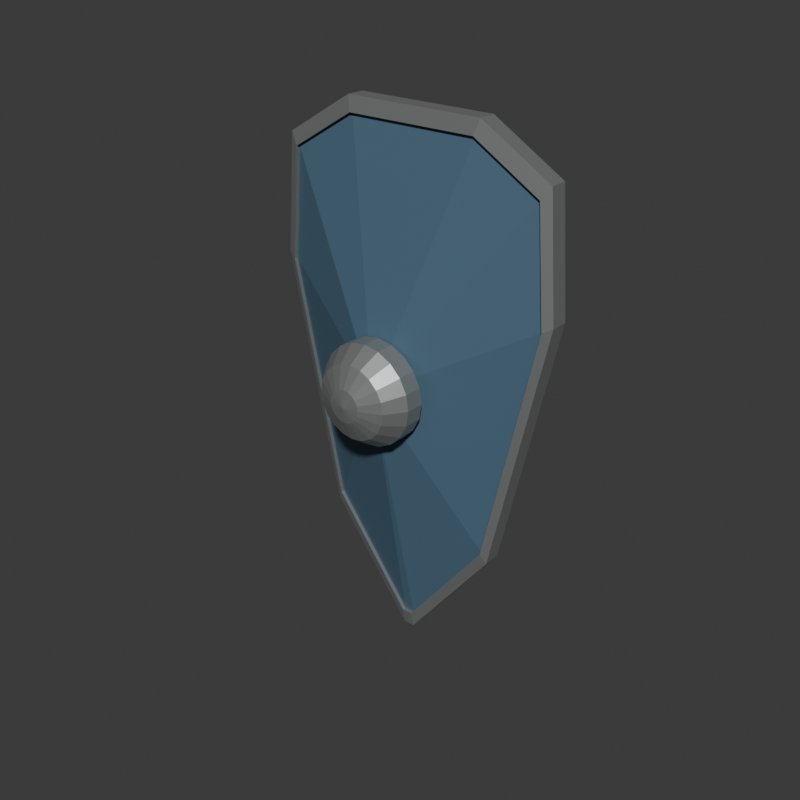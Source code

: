 # Source: source.blend  (saved by Blender 4.3.34; exported with 4.5.12 LTS)
import bpy
from mathutils import Matrix  # noqa: F401  (used for matrix-valued properties, if any)

bpy.ops.wm.read_factory_settings(use_empty=True)
scene = bpy.context.scene
scene.name = 'Scene'

# ---- collections
col_collection = bpy.data.collections.new('Collection'); scene.collection.children.link(col_collection)

# ---- materials (node trees are filled in below, after node groups)
mat_shieldmutedblueface = bpy.data.materials.new('ShieldMutedBlueFace')
mat_shieldmutedblueface.diffuse_color = (0.075, 0.15, 0.22, 1.0)
mat_shieldsteelrimandboss = bpy.data.materials.new('ShieldSteelRimAndBoss')
mat_shieldsteelrimandboss.diffuse_color = (0.38, 0.4, 0.39, 1.0)
mat_shieldbrownrearstraps = bpy.data.materials.new('ShieldBrownRearStraps')
mat_shieldbrownrearstraps.diffuse_color = (0.17, 0.085, 0.035, 1.0)

# ---- material node trees
mat_shieldmutedblueface.use_nodes = True; mat_shieldmutedblueface.node_tree.nodes.clear()
_N = mat_shieldmutedblueface.node_tree.nodes; _L = mat_shieldmutedblueface.node_tree.links
n0 = _N.new('ShaderNodeBsdfPrincipled'); n0.name = 'Principled BSDF'; n0.location = (10, 300)
n0.inputs[0].default_value = (0.075, 0.15, 0.22, 1.0)
n0.inputs[1].default_value = 0.12
n0.inputs[2].default_value = 0.74
n1 = _N.new('ShaderNodeOutputMaterial'); n1.name = 'Material Output'; n1.location = (300, 300)
_L.new(n0.outputs[0], n1.inputs[0])
n1.is_active_output = True
mat_shieldsteelrimandboss.use_nodes = True; mat_shieldsteelrimandboss.node_tree.nodes.clear()
_N = mat_shieldsteelrimandboss.node_tree.nodes; _L = mat_shieldsteelrimandboss.node_tree.links
n0 = _N.new('ShaderNodeBsdfPrincipled'); n0.name = 'Principled BSDF'; n0.location = (10, 300)
n0.inputs[0].default_value = (0.38, 0.4, 0.39, 1.0)
n0.inputs[1].default_value = 0.68
n0.inputs[2].default_value = 0.48
n1 = _N.new('ShaderNodeOutputMaterial'); n1.name = 'Material Output'; n1.location = (300, 300)
_L.new(n0.outputs[0], n1.inputs[0])
n1.is_active_output = True
mat_shieldbrownrearstraps.use_nodes = True; mat_shieldbrownrearstraps.node_tree.nodes.clear()
_N = mat_shieldbrownrearstraps.node_tree.nodes; _L = mat_shieldbrownrearstraps.node_tree.links
n0 = _N.new('ShaderNodeBsdfPrincipled'); n0.name = 'Principled BSDF'; n0.location = (10, 300)
n0.inputs[0].default_value = (0.17, 0.085, 0.035, 1.0)
n0.inputs[2].default_value = 0.88
n1 = _N.new('ShaderNodeOutputMaterial'); n1.name = 'Material Output'; n1.location = (300, 300)
_L.new(n0.outputs[0], n1.inputs[0])
n1.is_active_output = True

# ---- world
world_world = bpy.data.worlds.new('World'); scene.world = world_world
world_world.use_nodes = True; world_world.node_tree.nodes.clear()
_N = world_world.node_tree.nodes; _L = world_world.node_tree.links
n0 = _N.new('ShaderNodeOutputWorld'); n0.name = 'World Output'; n0.location = (300, 300)
n1 = _N.new('ShaderNodeBackground'); n1.name = 'Background'; n1.location = (10, 300)
n1.inputs[0].default_value = (0.05088, 0.05088, 0.05088, 1.0)
_L.new(n1.outputs[0], n0.inputs[0])
n0.is_active_output = True
world_world.color = (0.05088, 0.05088, 0.05088)
world_world.sun_shadow_jitter_overblur = 0.0

# ---- meshes
me_wholeconvexpointedshieldbodymesh = bpy.data.meshes.new('WholeConvexPointedShieldBodyMesh')
me_wholeconvexpointedshieldbodymesh.from_pydata([(0.0, -0.08234, 0.62), (-0.01182, 0.03766, 0.0093), (0.01182, 0.03766, 0.0093), (0.197, 0.03766, 0.2555), (0.3152, 0.03766, 0.7973), (0.2955, 0.03766, 1.044), (0.1478, 0.03766, 1.132), (-0.1478, 0.03766, 1.132), (-0.2955, 0.03766, 1.044), (-0.3152, 0.03766, 0.7973), (-0.197, 0.03766, 0.2555), (0.0, -0.05734, 0.62), (-0.01182, 0.06266, 0.0093), (0.01182, 0.06266, 0.0093), (0.197, 0.06266, 0.2555), (0.3152, 0.06266, 0.7973), (0.2955, 0.06266, 1.044), (0.1478, 0.06266, 1.132), (-0.1478, 0.06266, 1.132), (-0.2955, 0.06266, 1.044), (-0.3152, 0.06266, 0.7973), (-0.197, 0.06266, 0.2555)], [], [(0, 1, 2), (11, 13, 12), (1, 12, 13), (1, 13, 2), (0, 2, 3), (11, 14, 13), (2, 13, 14), (2, 14, 3), (0, 3, 4), (11, 15, 14), (3, 14, 15), (3, 15, 4), (0, 4, 5), (11, 16, 15), (4, 15, 16), (4, 16, 5), (0, 5, 6), (11, 17, 16), (5, 16, 17), (5, 17, 6), (0, 6, 7), (11, 18, 17), (6, 17, 18), (6, 18, 7), (0, 7, 8), (11, 19, 18), (7, 18, 19), (7, 19, 8), (0, 8, 9), (11, 20, 19), (8, 19, 20), (8, 20, 9), (0, 9, 10), (11, 21, 20), (9, 20, 21), (9, 21, 10), (0, 10, 1), (11, 12, 21), (10, 21, 12), (10, 12, 1)])
me_wholeconvexpointedshieldbodymesh.materials.append(mat_shieldmutedblueface)
me_wholeconvexpointedshieldbodymesh.materials.append(mat_shieldsteelrimandboss)
me_wholeconvexpointedshieldbodymesh.materials.append(mat_shieldbrownrearstraps)
me_wholeconvexpointedshieldbodymesh.update()
me_wholefinitepointedperimeterrimmesh = bpy.data.meshes.new('WholeFinitePointedPerimeterRimMesh')
me_wholefinitepointedperimeterrimmesh.from_pydata([(-0.012, 0.03166, 0.0), (0.012, 0.03166, 0.0), (0.2, 0.03166, 0.25), (0.32, 0.03166, 0.8), (0.3, 0.03166, 1.05), (0.15, 0.03166, 1.14), (-0.15, 0.03166, 1.14), (-0.3, 0.03166, 1.05), (-0.32, 0.03166, 0.8), (-0.2, 0.03166, 0.25), (-0.012, 0.06966, 0.0), (0.012, 0.06966, 0.0), (0.2, 0.06966, 0.25), (0.32, 0.06966, 0.8), (0.3, 0.06966, 1.05), (0.15, 0.06966, 1.14), (-0.15, 0.06966, 1.14), (-0.3, 0.06966, 1.05), (-0.32, 0.06966, 0.8), (-0.2, 0.06966, 0.25), (-0.01128, 0.06966, 0.0372), (0.01128, 0.06966, 0.0372), (0.188, 0.06966, 0.2722), (0.3008, 0.06966, 0.7892), (0.282, 0.06966, 1.024), (0.141, 0.06966, 1.109), (-0.141, 0.06966, 1.109), (-0.282, 0.06966, 1.024), (-0.3008, 0.06966, 0.7892), (-0.188, 0.06966, 0.2722), (-0.01128, 0.02366, 0.0372), (0.01128, 0.02366, 0.0372), (0.188, 0.02366, 0.2722), (0.3008, 0.02366, 0.7892), (0.282, 0.02366, 1.024), (0.141, 0.02366, 1.109), (-0.141, 0.02366, 1.109), (-0.282, 0.02366, 1.024), (-0.3008, 0.02366, 0.7892), (-0.188, 0.02366, 0.2722)], [], [(0, 11, 1), (0, 10, 11), (1, 12, 2), (1, 11, 12), (2, 13, 3), (2, 12, 13), (3, 14, 4), (3, 13, 14), (4, 15, 5), (4, 14, 15), (5, 16, 6), (5, 15, 16), (6, 17, 7), (6, 16, 17), (7, 18, 8), (7, 17, 18), (8, 19, 9), (8, 18, 19), (9, 10, 0), (9, 19, 10), (10, 21, 11), (10, 20, 21), (11, 22, 12), (11, 21, 22), (12, 23, 13), (12, 22, 23), (13, 24, 14), (13, 23, 24), (14, 25, 15), (14, 24, 25), (15, 26, 16), (15, 25, 26), (16, 27, 17), (16, 26, 27), (17, 28, 18), (17, 27, 28), (18, 29, 19), (18, 28, 29), (19, 20, 10), (19, 29, 20), (20, 31, 21), (20, 30, 31), (21, 32, 22), (21, 31, 32), (22, 33, 23), (22, 32, 33), (23, 34, 24), (23, 33, 34), (24, 35, 25), (24, 34, 35), (25, 36, 26), (25, 35, 36), (26, 37, 27), (26, 36, 37), (27, 38, 28), (27, 37, 38), (28, 39, 29), (28, 38, 39), (29, 30, 20), (29, 39, 30), (30, 1, 31), (30, 0, 1), (31, 2, 32), (31, 1, 2), (32, 3, 33), (32, 2, 3), (33, 4, 34), (33, 3, 4), (34, 5, 35), (34, 4, 5), (35, 6, 36), (35, 5, 6), (36, 7, 37), (36, 6, 7), (37, 8, 38), (37, 7, 8), (38, 9, 39), (38, 8, 9), (39, 0, 30), (39, 9, 0)])
me_wholefinitepointedperimeterrimmesh.polygons.foreach_set('material_index', [1, 1, 1, 1, 1, 1, 1, 1, 1, 1, 1, 1, 1, 1, 1, 1, 1, 1, 1, 1, 1, 1, 1, 1, 1, 1, 1, 1, 1, 1, 1, 1, 1, 1, 1, 1, 1, 1, 1, 1, 1, 1, 1, 1, 1, 1, 1, 1, 1, 1, 1, 1, 1, 1, 1, 1, 1, 1, 1, 1, 1, 1, 1, 1, 1, 1, 1, 1, 1, 1, 1, 1, 1, 1, 1, 1, 1, 1, 1, 1])
me_wholefinitepointedperimeterrimmesh.materials.append(mat_shieldmutedblueface)
me_wholefinitepointedperimeterrimmesh.materials.append(mat_shieldsteelrimandboss)
me_wholefinitepointedperimeterrimmesh.materials.append(mat_shieldbrownrearstraps)
me_wholefinitepointedperimeterrimmesh.update()
me_wholelowfacetedcentrebossmesh = bpy.data.meshes.new('WholeLowFacetedCentreBossMesh')
me_wholelowfacetedcentrebossmesh.from_pydata([(0.105, -0.06334, 0.62), (0.09986, -0.06334, 0.6524), (0.08495, -0.06334, 0.6817), (0.06172, -0.06334, 0.7049), (0.03245, -0.06334, 0.7199), (6.429e-18, -0.06334, 0.725), (-0.03245, -0.06334, 0.7199), (-0.06172, -0.06334, 0.7049), (-0.08495, -0.06334, 0.6817), (-0.09986, -0.06334, 0.6524), (-0.105, -0.06334, 0.62), (-0.09986, -0.06334, 0.5876), (-0.08495, -0.06334, 0.5583), (-0.06172, -0.06334, 0.5351), (-0.03245, -0.06334, 0.5201), (-1.929e-17, -0.06334, 0.515), (0.03245, -0.06334, 0.5201), (0.06172, -0.06334, 0.5351), (0.08495, -0.06334, 0.5583), (0.09986, -0.06334, 0.5876), (0.105, -0.1023, 0.62), (0.09986, -0.1023, 0.6524), (0.08495, -0.1023, 0.6817), (0.06172, -0.1023, 0.7049), (0.03245, -0.1023, 0.7199), (6.429e-18, -0.1023, 0.725), (-0.03245, -0.1023, 0.7199), (-0.06172, -0.1023, 0.7049), (-0.08495, -0.1023, 0.6817), (-0.09986, -0.1023, 0.6524), (-0.105, -0.1023, 0.62), (-0.09986, -0.1023, 0.5876), (-0.08495, -0.1023, 0.5583), (-0.06172, -0.1023, 0.5351), (-0.03245, -0.1023, 0.5201), (-1.929e-17, -0.1023, 0.515), (0.03245, -0.1023, 0.5201), (0.06172, -0.1023, 0.5351), (0.08495, -0.1023, 0.5583), (0.09986, -0.1023, 0.5876), (0.077, -0.1423, 0.62), (0.07323, -0.1423, 0.6438), (0.06229, -0.1423, 0.6653), (0.04526, -0.1423, 0.6823), (0.02379, -0.1423, 0.6932), (4.715e-18, -0.1423, 0.697), (-0.02379, -0.1423, 0.6932), (-0.04526, -0.1423, 0.6823), (-0.06229, -0.1423, 0.6653), (-0.07323, -0.1423, 0.6438), (-0.077, -0.1423, 0.62), (-0.07323, -0.1423, 0.5962), (-0.06229, -0.1423, 0.5747), (-0.04526, -0.1423, 0.5577), (-0.02379, -0.1423, 0.5468), (-1.414e-17, -0.1423, 0.543), (0.02379, -0.1423, 0.5468), (0.04526, -0.1423, 0.5577), (0.06229, -0.1423, 0.5747), (0.07323, -0.1423, 0.5962), (0.034, -0.1623, 0.62), (0.03234, -0.1623, 0.6305), (0.02751, -0.1623, 0.64), (0.01998, -0.1623, 0.6475), (0.01051, -0.1623, 0.6523), (2.082e-18, -0.1623, 0.654), (-0.01051, -0.1623, 0.6523), (-0.01998, -0.1623, 0.6475), (-0.02751, -0.1623, 0.64), (-0.03234, -0.1623, 0.6305), (-0.034, -0.1623, 0.62), (-0.03234, -0.1623, 0.6095), (-0.02751, -0.1623, 0.6), (-0.01998, -0.1623, 0.5925), (-0.01051, -0.1623, 0.5877), (-6.246e-18, -0.1623, 0.586), (0.01051, -0.1623, 0.5877), (0.01998, -0.1623, 0.5925), (0.02751, -0.1623, 0.6), (0.03234, -0.1623, 0.6095), (0.0, -0.1683, 0.62), (0.0, -0.06334, 0.62)], [], [(81, 1, 0), (81, 2, 1), (81, 3, 2), (81, 4, 3), (81, 5, 4), (81, 6, 5), (81, 7, 6), (81, 8, 7), (81, 9, 8), (81, 10, 9), (81, 11, 10), (81, 12, 11), (81, 13, 12), (81, 14, 13), (81, 15, 14), (81, 16, 15), (81, 17, 16), (81, 18, 17), (81, 19, 18), (81, 0, 19), (0, 1, 21), (0, 21, 20), (1, 2, 22), (1, 22, 21), (2, 3, 23), (2, 23, 22), (3, 4, 24), (3, 24, 23), (4, 5, 25), (4, 25, 24), (5, 6, 26), (5, 26, 25), (6, 7, 27), (6, 27, 26), (7, 8, 28), (7, 28, 27), (8, 9, 29), (8, 29, 28), (9, 10, 30), (9, 30, 29), (10, 11, 31), (10, 31, 30), (11, 12, 32), (11, 32, 31), (12, 13, 33), (12, 33, 32), (13, 14, 34), (13, 34, 33), (14, 15, 35), (14, 35, 34), (15, 16, 36), (15, 36, 35), (16, 17, 37), (16, 37, 36), (17, 18, 38), (17, 38, 37), (18, 19, 39), (18, 39, 38), (19, 0, 20), (19, 20, 39), (20, 21, 41), (20, 41, 40), (21, 22, 42), (21, 42, 41), (22, 23, 43), (22, 43, 42), (23, 24, 44), (23, 44, 43), (24, 25, 45), (24, 45, 44), (25, 26, 46), (25, 46, 45), (26, 27, 47), (26, 47, 46), (27, 28, 48), (27, 48, 47), (28, 29, 49), (28, 49, 48), (29, 30, 50), (29, 50, 49), (30, 31, 51), (30, 51, 50), (31, 32, 52), (31, 52, 51), (32, 33, 53), (32, 53, 52), (33, 34, 54), (33, 54, 53), (34, 35, 55), (34, 55, 54), (35, 36, 56), (35, 56, 55), (36, 37, 57), (36, 57, 56), (37, 38, 58), (37, 58, 57), (38, 39, 59), (38, 59, 58), (39, 20, 40), (39, 40, 59), (40, 41, 61), (40, 61, 60), (41, 42, 62), (41, 62, 61), (42, 43, 63), (42, 63, 62), (43, 44, 64), (43, 64, 63), (44, 45, 65), (44, 65, 64), (45, 46, 66), (45, 66, 65), (46, 47, 67), (46, 67, 66), (47, 48, 68), (47, 68, 67), (48, 49, 69), (48, 69, 68), (49, 50, 70), (49, 70, 69), (50, 51, 71), (50, 71, 70), (51, 52, 72), (51, 72, 71), (52, 53, 73), (52, 73, 72), (53, 54, 74), (53, 74, 73), (54, 55, 75), (54, 75, 74), (55, 56, 76), (55, 76, 75), (56, 57, 77), (56, 77, 76), (57, 58, 78), (57, 78, 77), (58, 59, 79), (58, 79, 78), (59, 40, 60), (59, 60, 79), (60, 61, 80), (61, 62, 80), (62, 63, 80), (63, 64, 80), (64, 65, 80), (65, 66, 80), (66, 67, 80), (67, 68, 80), (68, 69, 80), (69, 70, 80), (70, 71, 80), (71, 72, 80), (72, 73, 80), (73, 74, 80), (74, 75, 80), (75, 76, 80), (76, 77, 80), (77, 78, 80), (78, 79, 80), (79, 60, 80)])
me_wholelowfacetedcentrebossmesh.polygons.foreach_set('material_index', [1, 1, 1, 1, 1, 1, 1, 1, 1, 1, 1, 1, 1, 1, 1, 1, 1, 1, 1, 1, 1, 1, 1, 1, 1, 1, 1, 1, 1, 1, 1, 1, 1, 1, 1, 1, 1, 1, 1, 1, 1, 1, 1, 1, 1, 1, 1, 1, 1, 1, 1, 1, 1, 1, 1, 1, 1, 1, 1, 1, 1, 1, 1, 1, 1, 1, 1, 1, 1, 1, 1, 1, 1, 1, 1, 1, 1, 1, 1, 1, 1, 1, 1, 1, 1, 1, 1, 1, 1, 1, 1, 1, 1, 1, 1, 1, 1, 1, 1, 1, 1, 1, 1, 1, 1, 1, 1, 1, 1, 1, 1, 1, 1, 1, 1, 1, 1, 1, 1, 1, 1, 1, 1, 1, 1, 1, 1, 1, 1, 1, 1, 1, 1, 1, 1, 1, 1, 1, 1, 1, 1, 1, 1, 1, 1, 1, 1, 1, 1, 1, 1, 1, 1, 1, 1, 1, 1, 1, 1, 1])
me_wholelowfacetedcentrebossmesh.materials.append(mat_shieldmutedblueface)
me_wholelowfacetedcentrebossmesh.materials.append(mat_shieldsteelrimandboss)
me_wholelowfacetedcentrebossmesh.materials.append(mat_shieldbrownrearstraps)
me_wholelowfacetedcentrebossmesh.update()
me_upperreararmloopmesh = bpy.data.meshes.new('UpperRearArmLoopMesh')
me_upperreararmloopmesh.from_pydata([(-0.124, -0.001316, 0.758), (-0.136, -0.001316, 0.758), (-0.136, -0.001316, 0.802), (-0.124, -0.001316, 0.802), (-0.1242, 0.08627, 0.758), (-0.1358, 0.08905, 0.758), (-0.1358, 0.08905, 0.802), (-0.1242, 0.08627, 0.802), (-0.08907, 0.157, 0.758), (-0.09293, 0.1683, 0.758), (-0.09293, 0.1683, 0.802), (-0.08907, 0.157, 0.802), (0.08907, 0.157, 0.758), (0.09293, 0.1683, 0.758), (0.09293, 0.1683, 0.802), (0.08907, 0.157, 0.802), (0.1242, 0.08627, 0.758), (0.1358, 0.08905, 0.758), (0.1358, 0.08905, 0.802), (0.1242, 0.08627, 0.802), (0.124, -0.001316, 0.758), (0.136, -0.001316, 0.758), (0.136, -0.001316, 0.802), (0.124, -0.001316, 0.802)], [], [(0, 2, 1), (0, 3, 2), (20, 21, 22), (20, 22, 23), (0, 1, 5), (0, 5, 4), (1, 2, 6), (1, 6, 5), (2, 3, 7), (2, 7, 6), (3, 0, 4), (3, 4, 7), (4, 5, 9), (4, 9, 8), (5, 6, 10), (5, 10, 9), (6, 7, 11), (6, 11, 10), (7, 4, 8), (7, 8, 11), (8, 9, 13), (8, 13, 12), (9, 10, 14), (9, 14, 13), (10, 11, 15), (10, 15, 14), (11, 8, 12), (11, 12, 15), (12, 13, 17), (12, 17, 16), (13, 14, 18), (13, 18, 17), (14, 15, 19), (14, 19, 18), (15, 12, 16), (15, 16, 19), (16, 17, 21), (16, 21, 20), (17, 18, 22), (17, 22, 21), (18, 19, 23), (18, 23, 22), (19, 16, 20), (19, 20, 23)])
me_upperreararmloopmesh.polygons.foreach_set('material_index', [2, 2, 2, 2, 2, 2, 2, 2, 2, 2, 2, 2, 2, 2, 2, 2, 2, 2, 2, 2, 2, 2, 2, 2, 2, 2, 2, 2, 2, 2, 2, 2, 2, 2, 2, 2, 2, 2, 2, 2, 2, 2, 2, 2])
me_upperreararmloopmesh.materials.append(mat_shieldmutedblueface)
me_upperreararmloopmesh.materials.append(mat_shieldsteelrimandboss)
me_upperreararmloopmesh.materials.append(mat_shieldbrownrearstraps)
me_upperreararmloopmesh.update()
me_upperreararmloopfinitefoot_1mesh = bpy.data.meshes.new('UpperRearArmLoopFiniteFoot-1Mesh')
me_upperreararmloopfinitefoot_1mesh.from_pydata([(-0.148, -0.002779, 0.745), (-0.112, -0.01589, 0.745), (-0.112, -0.007975, 0.815), (-0.148, -0.0007387, 0.815), (-0.148, 0.01222, 0.745), (-0.112, -0.0008943, 0.745), (-0.112, 0.007025, 0.815), (-0.148, 0.01426, 0.815)], [], [(0, 2, 3), (0, 1, 2), (4, 6, 5), (4, 7, 6), (0, 5, 1), (0, 4, 5), (1, 6, 2), (1, 5, 6), (2, 7, 3), (2, 6, 7), (3, 4, 0), (3, 7, 4)])
me_upperreararmloopfinitefoot_1mesh.polygons.foreach_set('material_index', [1, 1, 1, 1, 1, 1, 1, 1, 1, 1, 1, 1])
me_upperreararmloopfinitefoot_1mesh.materials.append(mat_shieldmutedblueface)
me_upperreararmloopfinitefoot_1mesh.materials.append(mat_shieldsteelrimandboss)
me_upperreararmloopfinitefoot_1mesh.materials.append(mat_shieldbrownrearstraps)
me_upperreararmloopfinitefoot_1mesh.update()
me_upperreararmloopfinitefoot1mesh = bpy.data.meshes.new('UpperRearArmLoopFiniteFoot1Mesh')
me_upperreararmloopfinitefoot1mesh.from_pydata([(0.112, -0.01589, 0.745), (0.148, -0.002779, 0.745), (0.148, -0.0007387, 0.815), (0.112, -0.007975, 0.815), (0.112, -0.0008943, 0.745), (0.148, 0.01222, 0.745), (0.148, 0.01426, 0.815), (0.112, 0.007025, 0.815)], [], [(0, 2, 3), (0, 1, 2), (4, 6, 5), (4, 7, 6), (0, 5, 1), (0, 4, 5), (1, 6, 2), (1, 5, 6), (2, 7, 3), (2, 6, 7), (3, 4, 0), (3, 7, 4)])
me_upperreararmloopfinitefoot1mesh.polygons.foreach_set('material_index', [1, 1, 1, 1, 1, 1, 1, 1, 1, 1, 1, 1])
me_upperreararmloopfinitefoot1mesh.materials.append(mat_shieldmutedblueface)
me_upperreararmloopfinitefoot1mesh.materials.append(mat_shieldsteelrimandboss)
me_upperreararmloopfinitefoot1mesh.materials.append(mat_shieldbrownrearstraps)
me_upperreararmloopfinitefoot1mesh.update()
me_lowerreargriploopmesh = bpy.data.meshes.new('LowerRearGripLoopMesh')
me_lowerreargriploopmesh.from_pydata([(-0.109, 0.01456, 0.408), (-0.121, 0.01456, 0.408), (-0.121, 0.01456, 0.452), (-0.109, 0.01456, 0.452), (-0.1092, 0.0863, 0.408), (-0.1208, 0.08902, 0.408), (-0.1208, 0.08902, 0.452), (-0.1092, 0.0863, 0.452), (-0.07835, 0.1571, 0.408), (-0.08265, 0.1683, 0.408), (-0.08265, 0.1683, 0.452), (-0.07835, 0.1571, 0.452), (0.07835, 0.1571, 0.408), (0.08265, 0.1683, 0.408), (0.08265, 0.1683, 0.452), (0.07835, 0.1571, 0.452), (0.1092, 0.0863, 0.408), (0.1208, 0.08902, 0.408), (0.1208, 0.08902, 0.452), (0.1092, 0.0863, 0.452), (0.109, 0.01456, 0.408), (0.121, 0.01456, 0.408), (0.121, 0.01456, 0.452), (0.109, 0.01456, 0.452)], [], [(0, 2, 1), (0, 3, 2), (20, 21, 22), (20, 22, 23), (0, 1, 5), (0, 5, 4), (1, 2, 6), (1, 6, 5), (2, 3, 7), (2, 7, 6), (3, 0, 4), (3, 4, 7), (4, 5, 9), (4, 9, 8), (5, 6, 10), (5, 10, 9), (6, 7, 11), (6, 11, 10), (7, 4, 8), (7, 8, 11), (8, 9, 13), (8, 13, 12), (9, 10, 14), (9, 14, 13), (10, 11, 15), (10, 15, 14), (11, 8, 12), (11, 12, 15), (12, 13, 17), (12, 17, 16), (13, 14, 18), (13, 18, 17), (14, 15, 19), (14, 19, 18), (15, 12, 16), (15, 16, 19), (16, 17, 21), (16, 21, 20), (17, 18, 22), (17, 22, 21), (18, 19, 23), (18, 23, 22), (19, 16, 20), (19, 20, 23)])
me_lowerreargriploopmesh.polygons.foreach_set('material_index', [2, 2, 2, 2, 2, 2, 2, 2, 2, 2, 2, 2, 2, 2, 2, 2, 2, 2, 2, 2, 2, 2, 2, 2, 2, 2, 2, 2, 2, 2, 2, 2, 2, 2, 2, 2, 2, 2, 2, 2, 2, 2, 2, 2])
me_lowerreargriploopmesh.materials.append(mat_shieldmutedblueface)
me_lowerreargriploopmesh.materials.append(mat_shieldsteelrimandboss)
me_lowerreargriploopmesh.materials.append(mat_shieldbrownrearstraps)
me_lowerreargriploopmesh.update()
me_lowerreargriploopfinitefoot_1mesh = bpy.data.meshes.new('LowerRearGripLoopFiniteFoot-1Mesh')
me_lowerreargriploopfinitefoot_1mesh.from_pydata([(-0.133, 0.01868, 0.395), (-0.097, 0.007471, 0.395), (-0.097, -0.00357, 0.465), (-0.133, 0.01205, 0.465), (-0.133, 0.03368, 0.395), (-0.097, 0.02247, 0.395), (-0.097, 0.01143, 0.465), (-0.133, 0.02705, 0.465)], [], [(0, 2, 3), (0, 1, 2), (4, 6, 5), (4, 7, 6), (0, 5, 1), (0, 4, 5), (1, 6, 2), (1, 5, 6), (2, 7, 3), (2, 6, 7), (3, 4, 0), (3, 7, 4)])
me_lowerreargriploopfinitefoot_1mesh.polygons.foreach_set('material_index', [1, 1, 1, 1, 1, 1, 1, 1, 1, 1, 1, 1])
me_lowerreargriploopfinitefoot_1mesh.materials.append(mat_shieldmutedblueface)
me_lowerreargriploopfinitefoot_1mesh.materials.append(mat_shieldsteelrimandboss)
me_lowerreargriploopfinitefoot_1mesh.materials.append(mat_shieldbrownrearstraps)
me_lowerreargriploopfinitefoot_1mesh.update()
me_lowerreargriploopfinitefoot1mesh = bpy.data.meshes.new('LowerRearGripLoopFiniteFoot1Mesh')
me_lowerreargriploopfinitefoot1mesh.from_pydata([(0.097, 0.007471, 0.395), (0.133, 0.01868, 0.395), (0.133, 0.01205, 0.465), (0.097, -0.00357, 0.465), (0.097, 0.02247, 0.395), (0.133, 0.03368, 0.395), (0.133, 0.02705, 0.465), (0.097, 0.01143, 0.465)], [], [(0, 2, 3), (0, 1, 2), (4, 6, 5), (4, 7, 6), (0, 5, 1), (0, 4, 5), (1, 6, 2), (1, 5, 6), (2, 7, 3), (2, 6, 7), (3, 4, 0), (3, 7, 4)])
me_lowerreargriploopfinitefoot1mesh.polygons.foreach_set('material_index', [1, 1, 1, 1, 1, 1, 1, 1, 1, 1, 1, 1])
me_lowerreargriploopfinitefoot1mesh.materials.append(mat_shieldmutedblueface)
me_lowerreargriploopfinitefoot1mesh.materials.append(mat_shieldsteelrimandboss)
me_lowerreargriploopfinitefoot1mesh.materials.append(mat_shieldbrownrearstraps)
me_lowerreargriploopfinitefoot1mesh.update()

# ---- objects
ob_wholeconvexpointedshieldbody = bpy.data.objects.new('WholeConvexPointedShieldBody', me_wholeconvexpointedshieldbodymesh)
ob_wholefinitepointedperimeterrim = bpy.data.objects.new('WholeFinitePointedPerimeterRim', me_wholefinitepointedperimeterrimmesh)
ob_wholelowfacetedcentreboss = bpy.data.objects.new('WholeLowFacetedCentreBoss', me_wholelowfacetedcentrebossmesh)
ob_upperreararmloop = bpy.data.objects.new('UpperRearArmLoop', me_upperreararmloopmesh)
ob_upperreararmloopfinitefoot_1 = bpy.data.objects.new('UpperRearArmLoopFiniteFoot-1', me_upperreararmloopfinitefoot_1mesh)
ob_upperreararmloopfinitefoot1 = bpy.data.objects.new('UpperRearArmLoopFiniteFoot1', me_upperreararmloopfinitefoot1mesh)
ob_lowerreargriploop = bpy.data.objects.new('LowerRearGripLoop', me_lowerreargriploopmesh)
ob_lowerreargriploopfinitefoot_1 = bpy.data.objects.new('LowerRearGripLoopFiniteFoot-1', me_lowerreargriploopfinitefoot_1mesh)
ob_lowerreargriploopfinitefoot1 = bpy.data.objects.new('LowerRearGripLoopFiniteFoot1', me_lowerreargriploopfinitefoot1mesh)

# ---- transforms, parenting, visibility, modifiers, constraints
ob_wholeconvexpointedshieldbody.location = (0.0, 0.0, 0.0)
ob_wholefinitepointedperimeterrim.location = (0.0, 0.0, 0.0)
ob_wholelowfacetedcentreboss.location = (0.0, 0.0, 0.0)
ob_upperreararmloop.location = (0.0, 0.0, 0.0)
ob_upperreararmloopfinitefoot_1.location = (0.0, 0.0, 0.0)
ob_upperreararmloopfinitefoot1.location = (0.0, 0.0, 0.0)
ob_lowerreargriploop.location = (0.0, 0.0, 0.0)
ob_lowerreargriploopfinitefoot_1.location = (0.0, 0.0, 0.0)
ob_lowerreargriploopfinitefoot1.location = (0.0, 0.0, 0.0)

# ---- collection membership
scene.collection.objects.link(ob_wholeconvexpointedshieldbody)
scene.collection.objects.link(ob_wholefinitepointedperimeterrim)
scene.collection.objects.link(ob_wholelowfacetedcentreboss)
scene.collection.objects.link(ob_upperreararmloop)
scene.collection.objects.link(ob_upperreararmloopfinitefoot_1)
scene.collection.objects.link(ob_upperreararmloopfinitefoot1)
scene.collection.objects.link(ob_lowerreargriploop)
scene.collection.objects.link(ob_lowerreargriploopfinitefoot_1)
scene.collection.objects.link(ob_lowerreargriploopfinitefoot1)

# ---- scene / render settings (as saved in the file)
scene.frame_start = 1; scene.frame_end = 250; scene.frame_set(1)
scene.render.engine = 'CYCLES'
scene.render.resolution_x = 640
scene.render.resolution_y = 640
scene.render.use_compositing = False
scene.cycles.use_denoising = False
scene.cycles.samples = 128
scene.cycles.use_adaptive_sampling = False
bpy.context.view_layer.update()

# ---- added for rendering (the .blend has no active camera and no usable light): camera, sun
cam_auto = bpy.data.cameras.new('AutoCamera')
cam_auto.lens = 50.0
cam_auto.sensor_width = 36.0
cam_auto.clip_end = 1000.0
ob_auto_camera = bpy.data.objects.new('AutoCamera', cam_auto)
scene.collection.objects.link(ob_auto_camera)
ob_auto_camera.location = (1.24907, -1.49889, 1.56926)
ob_auto_camera.rotation_euler = (1.09748, -7.21219e-08, 0.694738)
scene.camera = ob_auto_camera
light_auto_sun = bpy.data.lights.new('AutoSun', 'SUN')
light_auto_sun.energy = 3.0
light_auto_sun.angle = 0.0523599
ob_auto_sun = bpy.data.objects.new('AutoSun', light_auto_sun)
scene.collection.objects.link(ob_auto_sun)
ob_auto_sun.rotation_euler = (0.872665, 0.174533, 0.523599)
bpy.context.view_layer.update()
